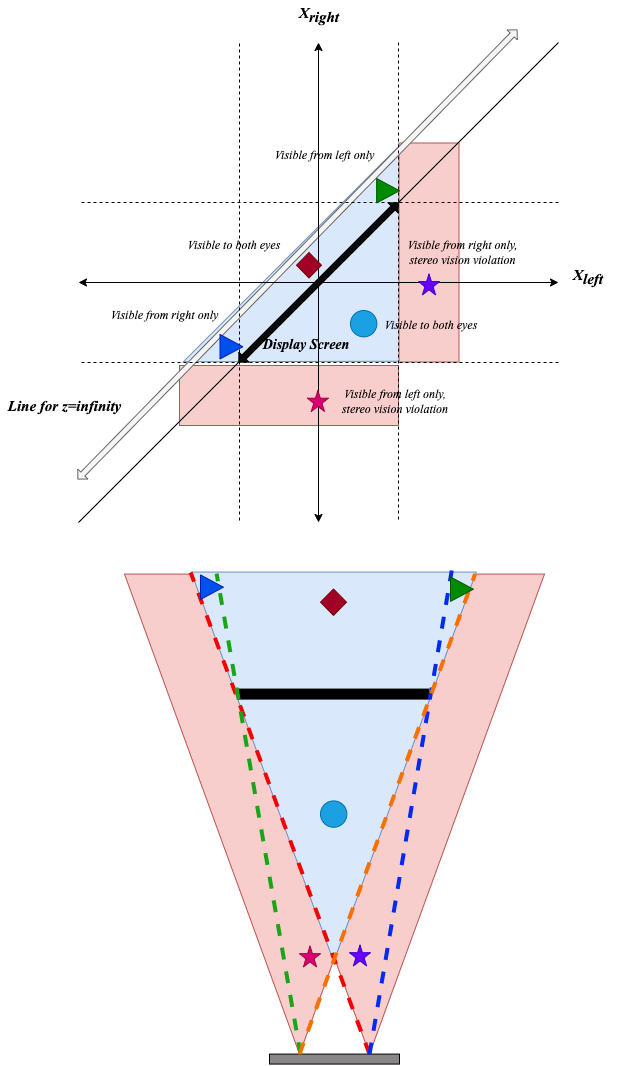

The diagram above was exported from draw.io. Its source (the exported page's mxGraphModel, read from the mxfile embedded in the PNG):
<mxGraphModel dx="1468" dy="938" grid="1" gridSize="10" guides="1" tooltips="1" connect="1" arrows="1" fold="1" page="1" pageScale="1" pageWidth="827" pageHeight="1169" math="0" shadow="0">
  <root>
    <mxCell id="WIyWlLk6GJQsqaUBKTNV-0" />
    <mxCell id="WIyWlLk6GJQsqaUBKTNV-1" parent="WIyWlLk6GJQsqaUBKTNV-0" />
    <mxCell id="X0r31Bfi9mILU85FbqcT-1" value="" style="group;rotation=-180;" vertex="1" connectable="0" parent="WIyWlLk6GJQsqaUBKTNV-1">
      <mxGeometry x="157" y="79" width="480.74" height="493.63" as="geometry" />
    </mxCell>
    <mxCell id="zMJO5-a6jvMOxmt60tTz-2" value="" style="triangle;whiteSpace=wrap;html=1;rotation=-315;fillColor=#dae8fc;strokeColor=#6c8ebf;" parent="X0r31Bfi9mILU85FbqcT-1" vertex="1">
      <mxGeometry x="193" y="122" width="154.42" height="310.21" as="geometry" />
    </mxCell>
    <mxCell id="zMJO5-a6jvMOxmt60tTz-4" value="" style="rounded=0;whiteSpace=wrap;html=1;rotation=-180;fillColor=#f8cecc;strokeColor=#b85450;" parent="X0r31Bfi9mILU85FbqcT-1" vertex="1">
      <mxGeometry x="102" y="336" width="219" height="60" as="geometry" />
    </mxCell>
    <mxCell id="zMJO5-a6jvMOxmt60tTz-3" value="" style="rounded=0;whiteSpace=wrap;html=1;rotation=-270;fillColor=#f8cecc;strokeColor=#b85450;" parent="X0r31Bfi9mILU85FbqcT-1" vertex="1">
      <mxGeometry x="242" y="193" width="219" height="60" as="geometry" />
    </mxCell>
    <mxCell id="_2Poz7L1ACdwJXKDhcYj-81" value="" style="shape=flexArrow;endArrow=classic;startArrow=classic;html=1;rounded=0;endWidth=7.407407407407407;endSize=2.0362537764350455;width=5.740181268882175;startWidth=7.407407407407407;startSize=2.0362537764350455;fillColor=#f5f5f5;strokeColor=#666666;" parent="X0r31Bfi9mILU85FbqcT-1" edge="1">
      <mxGeometry width="100" height="100" relative="1" as="geometry">
        <mxPoint x="440" as="sourcePoint" />
        <mxPoint y="450" as="targetPoint" />
      </mxGeometry>
    </mxCell>
    <mxCell id="_2Poz7L1ACdwJXKDhcYj-0" value="" style="endArrow=classic;startArrow=classic;html=1;rounded=0;" parent="X0r31Bfi9mILU85FbqcT-1" edge="1">
      <mxGeometry width="50" height="50" relative="1" as="geometry">
        <mxPoint x="241" y="13" as="sourcePoint" />
        <mxPoint x="241" y="493" as="targetPoint" />
      </mxGeometry>
    </mxCell>
    <mxCell id="_2Poz7L1ACdwJXKDhcYj-1" value="" style="endArrow=classic;startArrow=classic;html=1;rounded=0;" parent="X0r31Bfi9mILU85FbqcT-1" edge="1">
      <mxGeometry width="50" height="50" relative="1" as="geometry">
        <mxPoint x="1" y="253" as="sourcePoint" />
        <mxPoint x="481" y="253" as="targetPoint" />
      </mxGeometry>
    </mxCell>
    <mxCell id="_2Poz7L1ACdwJXKDhcYj-4" value="" style="endArrow=none;html=1;rounded=0;" parent="X0r31Bfi9mILU85FbqcT-1" edge="1">
      <mxGeometry width="50" height="50" relative="1" as="geometry">
        <mxPoint x="481" y="13" as="sourcePoint" />
        <mxPoint x="1" y="493" as="targetPoint" />
      </mxGeometry>
    </mxCell>
    <mxCell id="_2Poz7L1ACdwJXKDhcYj-5" value="" style="endArrow=none;dashed=1;html=1;rounded=0;" parent="X0r31Bfi9mILU85FbqcT-1" edge="1">
      <mxGeometry width="50" height="50" relative="1" as="geometry">
        <mxPoint x="321" y="13" as="sourcePoint" />
        <mxPoint x="321" y="493" as="targetPoint" />
      </mxGeometry>
    </mxCell>
    <mxCell id="_2Poz7L1ACdwJXKDhcYj-7" value="" style="endArrow=none;dashed=1;html=1;rounded=0;" parent="X0r31Bfi9mILU85FbqcT-1" edge="1">
      <mxGeometry width="50" height="50" relative="1" as="geometry">
        <mxPoint x="481" y="333" as="sourcePoint" />
        <mxPoint x="1" y="333" as="targetPoint" />
      </mxGeometry>
    </mxCell>
    <mxCell id="_2Poz7L1ACdwJXKDhcYj-8" value="" style="endArrow=none;dashed=1;html=1;rounded=0;" parent="X0r31Bfi9mILU85FbqcT-1" edge="1">
      <mxGeometry width="50" height="50" relative="1" as="geometry">
        <mxPoint x="481" y="173" as="sourcePoint" />
        <mxPoint x="1" y="173" as="targetPoint" />
      </mxGeometry>
    </mxCell>
    <mxCell id="_2Poz7L1ACdwJXKDhcYj-42" value="" style="shape=flexArrow;endArrow=classic;startArrow=classic;html=1;rounded=0;endWidth=7.407407407407407;endSize=2.0362537764350455;width=5.740181268882175;startWidth=7.407407407407407;startSize=2.0362537764350455;fillColor=#0a0a0a;" parent="X0r31Bfi9mILU85FbqcT-1" edge="1">
      <mxGeometry width="100" height="100" relative="1" as="geometry">
        <mxPoint x="321" y="173" as="sourcePoint" />
        <mxPoint x="161" y="333" as="targetPoint" />
      </mxGeometry>
    </mxCell>
    <mxCell id="_2Poz7L1ACdwJXKDhcYj-101" value="" style="endArrow=none;dashed=1;html=1;rounded=0;" parent="X0r31Bfi9mILU85FbqcT-1" edge="1">
      <mxGeometry width="50" height="50" relative="1" as="geometry">
        <mxPoint x="162" y="14" as="sourcePoint" />
        <mxPoint x="162" y="494" as="targetPoint" />
      </mxGeometry>
    </mxCell>
    <mxCell id="_2Poz7L1ACdwJXKDhcYj-61" value="Visible to both eyes" style="text;html=1;strokeColor=none;fillColor=none;align=center;verticalAlign=middle;whiteSpace=wrap;rounded=0;fontFamily=Times New Roman;fontStyle=2;fontSize=12;" parent="X0r31Bfi9mILU85FbqcT-1" vertex="1">
      <mxGeometry x="299.37" y="281" width="110" height="30" as="geometry" />
    </mxCell>
    <mxCell id="_2Poz7L1ACdwJXKDhcYj-96" value="" style="rhombus;whiteSpace=wrap;html=1;fillColor=#a20025;fontColor=#ffffff;strokeColor=#6F0000;" parent="X0r31Bfi9mILU85FbqcT-1" vertex="1">
      <mxGeometry x="219" y="223" width="25" height="25.41" as="geometry" />
    </mxCell>
    <mxCell id="_2Poz7L1ACdwJXKDhcYj-51" value="" style="verticalLabelPosition=bottom;verticalAlign=top;html=1;shape=mxgraph.basic.star;fillColor=#d80073;fontColor=#ffffff;strokeColor=#A50040;" parent="X0r31Bfi9mILU85FbqcT-1" vertex="1">
      <mxGeometry x="229.87" y="361" width="21" height="21" as="geometry" />
    </mxCell>
    <mxCell id="_2Poz7L1ACdwJXKDhcYj-57" value="Visible from left only, stereo vision violation" style="text;html=1;strokeColor=none;fillColor=none;align=center;verticalAlign=middle;whiteSpace=wrap;rounded=0;fontFamily=Times New Roman;fontStyle=2;fontSize=12;" parent="X0r31Bfi9mILU85FbqcT-1" vertex="1">
      <mxGeometry x="263" y="356.5" width="110" height="30" as="geometry" />
    </mxCell>
    <mxCell id="_2Poz7L1ACdwJXKDhcYj-53" value="" style="verticalLabelPosition=bottom;verticalAlign=top;html=1;shape=mxgraph.basic.star;fillColor=#6a00ff;fontColor=#ffffff;strokeColor=#3700CC;" parent="X0r31Bfi9mILU85FbqcT-1" vertex="1">
      <mxGeometry x="341" y="244.40999999999997" width="21" height="21" as="geometry" />
    </mxCell>
    <mxCell id="_2Poz7L1ACdwJXKDhcYj-60" value="" style="ellipse;whiteSpace=wrap;html=1;aspect=fixed;fillColor=#1ba1e2;fontColor=#ffffff;strokeColor=#006EAF;" parent="X0r31Bfi9mILU85FbqcT-1" vertex="1">
      <mxGeometry x="273" y="281" width="26.37" height="26.37" as="geometry" />
    </mxCell>
    <mxCell id="_2Poz7L1ACdwJXKDhcYj-56" value="Visible from right only, stereo vision violation" style="text;html=1;strokeColor=none;fillColor=none;align=center;verticalAlign=middle;whiteSpace=wrap;rounded=0;fontFamily=Times New Roman;fontStyle=2;fontSize=12;" parent="X0r31Bfi9mILU85FbqcT-1" vertex="1">
      <mxGeometry x="321" y="208" width="129" height="30" as="geometry" />
    </mxCell>
    <mxCell id="_2Poz7L1ACdwJXKDhcYj-100" value="Line for z=infinity" style="text;html=1;strokeColor=none;fillColor=none;align=center;verticalAlign=middle;whiteSpace=wrap;rounded=0;fontFamily=Times New Roman;fontStyle=3;fontSize=15;" parent="X0r31Bfi9mILU85FbqcT-1" vertex="1">
      <mxGeometry x="-77" y="361" width="129" height="30" as="geometry" />
    </mxCell>
    <mxCell id="_2Poz7L1ACdwJXKDhcYj-43" value="Display Screen" style="text;html=1;strokeColor=none;fillColor=none;align=center;verticalAlign=middle;whiteSpace=wrap;rounded=0;fontFamily=Times New Roman;fontStyle=3;fontSize=14;" parent="X0r31Bfi9mILU85FbqcT-1" vertex="1">
      <mxGeometry x="174.5" y="301" width="110" height="30" as="geometry" />
    </mxCell>
    <mxCell id="_2Poz7L1ACdwJXKDhcYj-74" value="Visible from left only" style="text;html=1;strokeColor=none;fillColor=none;align=center;verticalAlign=middle;whiteSpace=wrap;rounded=0;fontFamily=Times New Roman;fontStyle=2;fontSize=12;" parent="X0r31Bfi9mILU85FbqcT-1" vertex="1">
      <mxGeometry x="183" y="111" width="129" height="30" as="geometry" />
    </mxCell>
    <mxCell id="_2Poz7L1ACdwJXKDhcYj-77" value="Visible from right only" style="text;html=1;strokeColor=none;fillColor=none;align=center;verticalAlign=middle;whiteSpace=wrap;rounded=0;fontFamily=Times New Roman;fontStyle=2;fontSize=12;" parent="X0r31Bfi9mILU85FbqcT-1" vertex="1">
      <mxGeometry x="23" y="271" width="129" height="30" as="geometry" />
    </mxCell>
    <mxCell id="_2Poz7L1ACdwJXKDhcYj-98" value="Visible to both eyes" style="text;html=1;strokeColor=none;fillColor=none;align=center;verticalAlign=middle;whiteSpace=wrap;rounded=0;fontFamily=Times New Roman;fontStyle=2;fontSize=12;" parent="X0r31Bfi9mILU85FbqcT-1" vertex="1">
      <mxGeometry x="102" y="201" width="110" height="30" as="geometry" />
    </mxCell>
    <mxCell id="_2Poz7L1ACdwJXKDhcYj-20" value="" style="triangle;whiteSpace=wrap;html=1;rotation=90;fillColor=#f8cecc;strokeColor=#b85450;" parent="WIyWlLk6GJQsqaUBKTNV-1" vertex="1">
      <mxGeometry x="209" y="688.5699999999999" width="480" height="350" as="geometry" />
    </mxCell>
    <mxCell id="_2Poz7L1ACdwJXKDhcYj-19" value="" style="triangle;whiteSpace=wrap;html=1;rotation=90;fillColor=#f8cecc;strokeColor=#b85450;" parent="WIyWlLk6GJQsqaUBKTNV-1" vertex="1">
      <mxGeometry x="139" y="688.5699999999999" width="480" height="350" as="geometry" />
    </mxCell>
    <mxCell id="_2Poz7L1ACdwJXKDhcYj-2" value="X&lt;sub style=&quot;font-size: 15px;&quot;&gt;right&lt;/sub&gt;" style="text;html=1;strokeColor=none;fillColor=none;align=center;verticalAlign=middle;whiteSpace=wrap;rounded=0;fontStyle=3;fontFamily=Times New Roman;fontSize=15;" parent="WIyWlLk6GJQsqaUBKTNV-1" vertex="1">
      <mxGeometry x="369" y="49" width="60" height="30" as="geometry" />
    </mxCell>
    <mxCell id="_2Poz7L1ACdwJXKDhcYj-3" value="X&lt;sub style=&quot;font-size: 15px;&quot;&gt;left&lt;/sub&gt;" style="text;html=1;strokeColor=none;fillColor=none;align=center;verticalAlign=middle;whiteSpace=wrap;rounded=0;fontStyle=3;fontFamily=Times New Roman;fontSize=15;" parent="WIyWlLk6GJQsqaUBKTNV-1" vertex="1">
      <mxGeometry x="637.74" y="310.81" width="60" height="30" as="geometry" />
    </mxCell>
    <mxCell id="_2Poz7L1ACdwJXKDhcYj-13" value="" style="rounded=0;whiteSpace=wrap;html=1;fillColor=#888686;" parent="WIyWlLk6GJQsqaUBKTNV-1" vertex="1">
      <mxGeometry x="349" y="1103.5700000000002" width="130" height="10" as="geometry" />
    </mxCell>
    <mxCell id="_2Poz7L1ACdwJXKDhcYj-21" value="" style="triangle;whiteSpace=wrap;html=1;rotation=90;fillColor=#dae8fc;strokeColor=#6c8ebf;" parent="WIyWlLk6GJQsqaUBKTNV-1" vertex="1">
      <mxGeometry x="218.37" y="673.94" width="389.75" height="284.99" as="geometry" />
    </mxCell>
    <mxCell id="_2Poz7L1ACdwJXKDhcYj-12" value="" style="rounded=0;whiteSpace=wrap;html=1;fillColor=#000000;" parent="WIyWlLk6GJQsqaUBKTNV-1" vertex="1">
      <mxGeometry x="318.24" y="738.5699999999999" width="190" height="10" as="geometry" />
    </mxCell>
    <mxCell id="_2Poz7L1ACdwJXKDhcYj-38" value="" style="endArrow=none;dashed=1;html=1;rounded=0;exitX=1;exitY=0.5;exitDx=0;exitDy=0;entryX=0.001;entryY=1.002;entryDx=0;entryDy=0;entryPerimeter=0;strokeWidth=4;strokeColor=#f40101;" parent="WIyWlLk6GJQsqaUBKTNV-1" source="_2Poz7L1ACdwJXKDhcYj-20" target="_2Poz7L1ACdwJXKDhcYj-21" edge="1">
      <mxGeometry width="50" height="50" relative="1" as="geometry">
        <mxPoint x="449" y="963.94" as="sourcePoint" />
        <mxPoint x="259" y="613.94" as="targetPoint" />
      </mxGeometry>
    </mxCell>
    <mxCell id="_2Poz7L1ACdwJXKDhcYj-39" value="" style="endArrow=none;dashed=1;html=1;rounded=0;entryX=-0.004;entryY=0.086;entryDx=0;entryDy=0;entryPerimeter=0;strokeWidth=4;strokeColor=#012af4;" parent="WIyWlLk6GJQsqaUBKTNV-1" target="_2Poz7L1ACdwJXKDhcYj-21" edge="1">
      <mxGeometry width="50" height="50" relative="1" as="geometry">
        <mxPoint x="449" y="1103.94" as="sourcePoint" />
        <mxPoint x="280" y="631.94" as="targetPoint" />
      </mxGeometry>
    </mxCell>
    <mxCell id="_2Poz7L1ACdwJXKDhcYj-40" value="" style="endArrow=none;dashed=1;html=1;rounded=0;exitX=1;exitY=0.5;exitDx=0;exitDy=0;entryX=0.004;entryY=0.911;entryDx=0;entryDy=0;entryPerimeter=0;strokeWidth=4;strokeColor=#1aa518;" parent="WIyWlLk6GJQsqaUBKTNV-1" target="_2Poz7L1ACdwJXKDhcYj-21" edge="1">
      <mxGeometry width="50" height="50" relative="1" as="geometry">
        <mxPoint x="380" y="1103.5700000000002" as="sourcePoint" />
        <mxPoint x="201" y="621.5699999999999" as="targetPoint" />
      </mxGeometry>
    </mxCell>
    <mxCell id="_2Poz7L1ACdwJXKDhcYj-41" value="" style="endArrow=none;dashed=1;html=1;rounded=0;exitX=1;exitY=0.5;exitDx=0;exitDy=0;entryX=0.005;entryY=0.004;entryDx=0;entryDy=0;entryPerimeter=0;strokeWidth=4;strokeColor=#fa7000;" parent="WIyWlLk6GJQsqaUBKTNV-1" source="_2Poz7L1ACdwJXKDhcYj-19" target="_2Poz7L1ACdwJXKDhcYj-21" edge="1">
      <mxGeometry width="50" height="50" relative="1" as="geometry">
        <mxPoint x="390" y="1113.5700000000002" as="sourcePoint" />
        <mxPoint x="305" y="628.94" as="targetPoint" />
      </mxGeometry>
    </mxCell>
    <mxCell id="_2Poz7L1ACdwJXKDhcYj-47" value="" style="verticalLabelPosition=bottom;verticalAlign=top;html=1;shape=mxgraph.basic.star;fillColor=#6a00ff;fontColor=#ffffff;strokeColor=#3700CC;" parent="WIyWlLk6GJQsqaUBKTNV-1" vertex="1">
      <mxGeometry x="429" y="994.44" width="21" height="21" as="geometry" />
    </mxCell>
    <mxCell id="_2Poz7L1ACdwJXKDhcYj-50" value="" style="verticalLabelPosition=bottom;verticalAlign=top;html=1;shape=mxgraph.basic.star;fillColor=#d80073;fontColor=#ffffff;strokeColor=#A50040;" parent="WIyWlLk6GJQsqaUBKTNV-1" vertex="1">
      <mxGeometry x="379" y="995.44" width="21" height="21" as="geometry" />
    </mxCell>
    <mxCell id="_2Poz7L1ACdwJXKDhcYj-59" value="" style="ellipse;whiteSpace=wrap;html=1;aspect=fixed;fillColor=#1ba1e2;fontColor=#ffffff;strokeColor=#006EAF;" parent="WIyWlLk6GJQsqaUBKTNV-1" vertex="1">
      <mxGeometry x="400" y="850.38" width="26.37" height="26.37" as="geometry" />
    </mxCell>
    <mxCell id="_2Poz7L1ACdwJXKDhcYj-65" value="" style="triangle;whiteSpace=wrap;html=1;fillColor=#008a00;fontColor=#ffffff;strokeColor=#005700;" parent="WIyWlLk6GJQsqaUBKTNV-1" vertex="1">
      <mxGeometry x="530" y="626.44" width="22.88" height="24.5" as="geometry" />
    </mxCell>
    <mxCell id="_2Poz7L1ACdwJXKDhcYj-73" value="" style="triangle;whiteSpace=wrap;html=1;fillColor=#008a00;fontColor=#ffffff;strokeColor=#005700;" parent="WIyWlLk6GJQsqaUBKTNV-1" vertex="1">
      <mxGeometry x="456.12" y="228" width="22.88" height="24.5" as="geometry" />
    </mxCell>
    <mxCell id="_2Poz7L1ACdwJXKDhcYj-75" value="" style="triangle;whiteSpace=wrap;html=1;fillColor=#0050ef;fontColor=#ffffff;strokeColor=#001DBC;" parent="WIyWlLk6GJQsqaUBKTNV-1" vertex="1">
      <mxGeometry x="280" y="624.44" width="22.88" height="24.5" as="geometry" />
    </mxCell>
    <mxCell id="_2Poz7L1ACdwJXKDhcYj-76" value="" style="triangle;whiteSpace=wrap;html=1;fillColor=#0050ef;fontColor=#ffffff;strokeColor=#001DBC;" parent="WIyWlLk6GJQsqaUBKTNV-1" vertex="1">
      <mxGeometry x="299.49" y="383.99" width="22.88" height="24.5" as="geometry" />
    </mxCell>
    <mxCell id="_2Poz7L1ACdwJXKDhcYj-94" value="" style="rhombus;whiteSpace=wrap;html=1;fillColor=#a20025;fontColor=#ffffff;strokeColor=#6F0000;" parent="WIyWlLk6GJQsqaUBKTNV-1" vertex="1">
      <mxGeometry x="400" y="638.47" width="26" height="26.43" as="geometry" />
    </mxCell>
  </root>
</mxGraphModel>